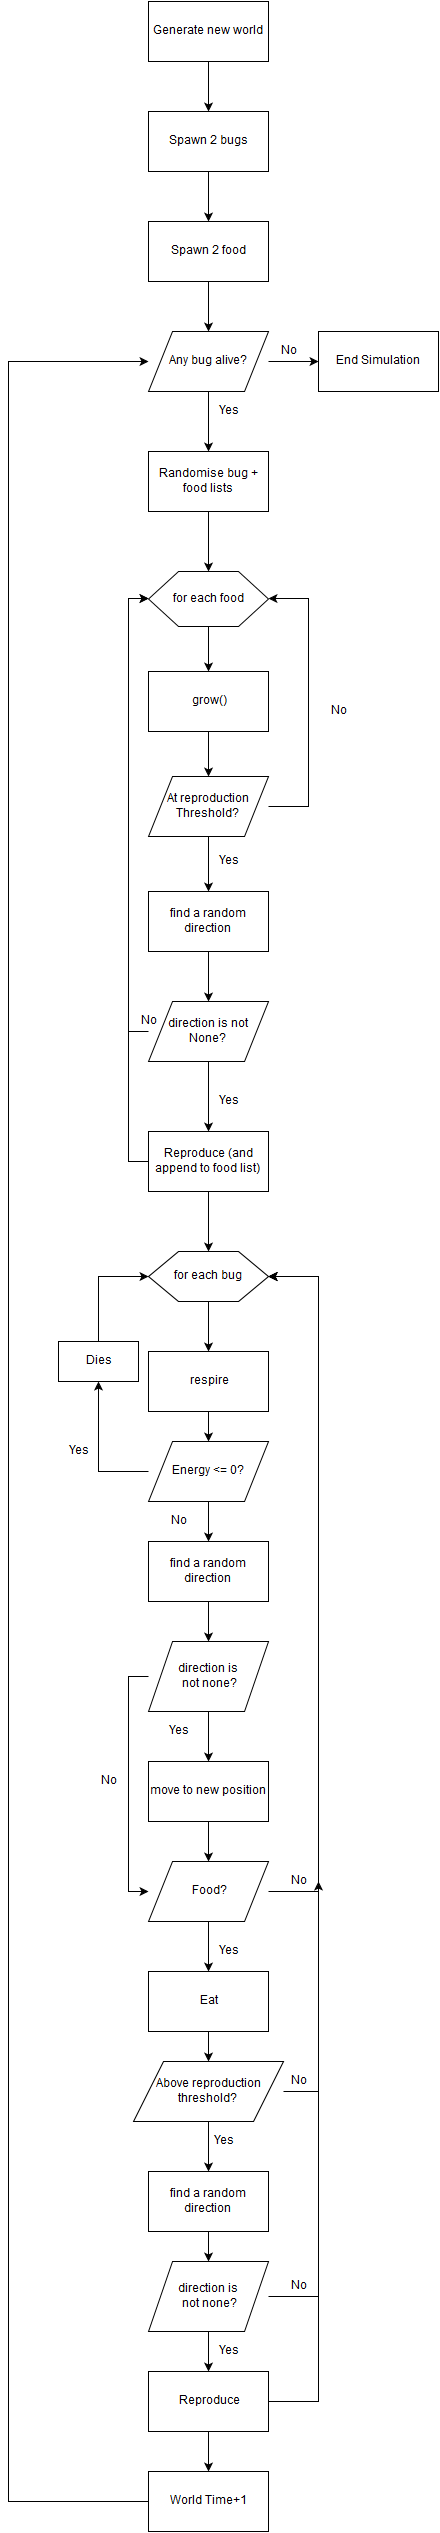

The diagram above was exported from draw.io. Its source (the exported page's mxGraphModel, read from the mxfile embedded in the PNG):
<mxGraphModel dx="3082" dy="740" grid="1" gridSize="10" guides="1" tooltips="1" connect="1" arrows="1" fold="1" page="1" pageScale="1" pageWidth="826" pageHeight="20000" background="#ffffff" math="0" shadow="0">
  <root>
    <mxCell id="0" />
    <mxCell id="1" parent="0" />
    <mxCell id="2" style="edgeStyle=orthogonalEdgeStyle;rounded=0;html=1;jettySize=auto;orthogonalLoop=1;entryX=0.5;entryY=0;" edge="1" source="3" target="5" parent="1">
      <mxGeometry x="-800" y="900" as="geometry">
        <mxPoint x="-800" y="950" as="targetPoint" />
        <Array as="points" />
      </mxGeometry>
    </mxCell>
    <mxCell id="3" value="Generate new world&lt;br&gt;" style="whiteSpace=wrap;html=1;" vertex="1" parent="1">
      <mxGeometry x="-860" y="840" width="120" height="60" as="geometry" />
    </mxCell>
    <mxCell id="4" style="edgeStyle=orthogonalEdgeStyle;rounded=0;html=1;exitX=0.5;exitY=1;jettySize=auto;orthogonalLoop=1;entryX=0.5;entryY=0;" edge="1" source="5" target="7" parent="1">
      <mxGeometry x="-800" y="1010" as="geometry">
        <mxPoint x="-800" y="1070" as="targetPoint" />
        <Array as="points" />
      </mxGeometry>
    </mxCell>
    <mxCell id="5" value="Spawn 2 bugs&lt;br&gt;" style="whiteSpace=wrap;html=1;" vertex="1" parent="1">
      <mxGeometry x="-860" y="950" width="120" height="60" as="geometry" />
    </mxCell>
    <mxCell id="6" style="edgeStyle=orthogonalEdgeStyle;rounded=0;html=1;entryX=0.5;entryY=0;jettySize=auto;orthogonalLoop=1;" edge="1" source="7" parent="1">
      <mxGeometry x="-800" y="1120" as="geometry">
        <mxPoint x="-800" y="1170" as="targetPoint" />
      </mxGeometry>
    </mxCell>
    <mxCell id="7" value="Spawn 2 food&lt;br&gt;" style="whiteSpace=wrap;html=1;" vertex="1" parent="1">
      <mxGeometry x="-860" y="1060" width="120" height="60" as="geometry" />
    </mxCell>
    <mxCell id="8" style="edgeStyle=orthogonalEdgeStyle;rounded=0;html=1;exitX=0.5;exitY=1;jettySize=auto;orthogonalLoop=1;entryX=0.5;entryY=0;" edge="1" source="10" target="16" parent="1">
      <mxGeometry x="-800" y="1230" as="geometry">
        <mxPoint x="-800" y="1280" as="targetPoint" />
        <Array as="points" />
      </mxGeometry>
    </mxCell>
    <mxCell id="9" style="edgeStyle=orthogonalEdgeStyle;rounded=0;html=1;exitX=1;exitY=0.5;entryX=0;entryY=0.5;jettySize=auto;orthogonalLoop=1;" edge="1" source="10" target="71" parent="1">
      <mxGeometry x="-740" y="1200" as="geometry" />
    </mxCell>
    <mxCell id="10" value="Any bug alive?&lt;br&gt;" style="shape=parallelogram;whiteSpace=wrap;html=1;" vertex="1" parent="1">
      <mxGeometry x="-860" y="1170" width="120" height="60" as="geometry" />
    </mxCell>
    <mxCell id="11" style="edgeStyle=orthogonalEdgeStyle;rounded=0;html=1;exitX=0.5;exitY=1;jettySize=auto;orthogonalLoop=1;" edge="1" source="10" target="10" parent="1">
      <mxGeometry x="-800" y="1230" as="geometry" />
    </mxCell>
    <mxCell id="12" value="Yes" style="text;html=1;strokeColor=none;fillColor=none;align=center;verticalAlign=middle;whiteSpace=wrap;" vertex="1" parent="1">
      <mxGeometry x="-800" y="1240" width="40" height="20" as="geometry" />
    </mxCell>
    <mxCell id="13" style="edgeStyle=orthogonalEdgeStyle;rounded=0;html=1;exitX=0.5;exitY=1;jettySize=auto;orthogonalLoop=1;" edge="1" source="14" target="18" parent="1">
      <mxGeometry x="-800" y="2140" as="geometry" />
    </mxCell>
    <mxCell id="14" value="for each bug&lt;br&gt;" style="shape=hexagon;perimeter=hexagonPerimeter;whiteSpace=wrap;html=1;" vertex="1" parent="1">
      <mxGeometry x="-860" y="2090" width="120" height="50" as="geometry" />
    </mxCell>
    <mxCell id="15" style="edgeStyle=orthogonalEdgeStyle;rounded=0;html=1;exitX=0.5;exitY=1;jettySize=auto;orthogonalLoop=1;entryX=0.5;entryY=0;" edge="1" source="16" target="23" parent="1">
      <mxGeometry x="-800" y="1350" as="geometry">
        <mxPoint x="-800" y="1410" as="targetPoint" />
        <Array as="points" />
      </mxGeometry>
    </mxCell>
    <mxCell id="16" value="Randomise bug + food lists&lt;br&gt;" style="whiteSpace=wrap;html=1;" vertex="1" parent="1">
      <mxGeometry x="-860" y="1290" width="120" height="60" as="geometry" />
    </mxCell>
    <mxCell id="17" style="edgeStyle=orthogonalEdgeStyle;rounded=0;html=1;exitX=0.5;exitY=1;entryX=0.5;entryY=0;jettySize=auto;orthogonalLoop=1;" edge="1" source="18" target="21" parent="1">
      <mxGeometry x="-800" y="2250" as="geometry" />
    </mxCell>
    <mxCell id="18" value="respire" style="whiteSpace=wrap;html=1;" vertex="1" parent="1">
      <mxGeometry x="-860" y="2190" width="120" height="60" as="geometry" />
    </mxCell>
    <mxCell id="19" style="edgeStyle=orthogonalEdgeStyle;rounded=0;html=1;exitX=0.5;exitY=1;entryX=0.5;entryY=0;jettySize=auto;orthogonalLoop=1;" edge="1" source="21" target="41" parent="1">
      <mxGeometry x="-800" y="2340" as="geometry" />
    </mxCell>
    <mxCell id="20" style="edgeStyle=orthogonalEdgeStyle;rounded=0;html=1;exitX=0;exitY=0.5;entryX=0.5;entryY=1;jettySize=auto;orthogonalLoop=1;" edge="1" source="21" target="75" parent="1">
      <mxGeometry x="-910" y="2220" as="geometry" />
    </mxCell>
    <mxCell id="21" value="Energy &amp;lt;= 0?&lt;br&gt;" style="shape=parallelogram;whiteSpace=wrap;html=1;" vertex="1" parent="1">
      <mxGeometry x="-860" y="2280" width="120" height="60" as="geometry" />
    </mxCell>
    <mxCell id="22" style="edgeStyle=orthogonalEdgeStyle;rounded=0;html=1;exitX=0.5;exitY=1;entryX=0.5;entryY=0;jettySize=auto;orthogonalLoop=1;" edge="1" source="23" target="25" parent="1">
      <mxGeometry x="-800" y="1465" as="geometry" />
    </mxCell>
    <mxCell id="23" value="for each food&lt;br&gt;" style="shape=hexagon;perimeter=hexagonPerimeter;whiteSpace=wrap;html=1;" vertex="1" parent="1">
      <mxGeometry x="-860" y="1410" width="120" height="55" as="geometry" />
    </mxCell>
    <mxCell id="24" style="edgeStyle=orthogonalEdgeStyle;rounded=0;html=1;exitX=0.5;exitY=1;entryX=0.5;entryY=0;jettySize=auto;orthogonalLoop=1;" edge="1" source="25" target="28" parent="1">
      <mxGeometry x="-800" y="1570" as="geometry" />
    </mxCell>
    <mxCell id="25" value="grow()" style="whiteSpace=wrap;html=1;" vertex="1" parent="1">
      <mxGeometry x="-860" y="1510" width="120" height="60" as="geometry" />
    </mxCell>
    <mxCell id="26" style="edgeStyle=orthogonalEdgeStyle;rounded=0;html=1;exitX=1;exitY=0.5;entryX=1;entryY=0.5;jettySize=auto;orthogonalLoop=1;" edge="1" source="28" target="23" parent="1">
      <mxGeometry x="-740" y="1437" as="geometry">
        <Array as="points">
          <mxPoint x="-700" y="1645" />
          <mxPoint x="-700" y="1437" />
        </Array>
      </mxGeometry>
    </mxCell>
    <mxCell id="27" style="edgeStyle=orthogonalEdgeStyle;rounded=0;html=1;exitX=0.5;exitY=1;entryX=0.5;entryY=0;jettySize=auto;orthogonalLoop=1;" edge="1" source="28" target="30" parent="1">
      <mxGeometry x="-800" y="1675" as="geometry" />
    </mxCell>
    <mxCell id="28" value="At reproduction Threshold?&lt;br&gt;" style="shape=parallelogram;whiteSpace=wrap;html=1;" vertex="1" parent="1">
      <mxGeometry x="-860" y="1615" width="120" height="60" as="geometry" />
    </mxCell>
    <mxCell id="29" style="edgeStyle=orthogonalEdgeStyle;rounded=0;html=1;exitX=0.5;exitY=1;entryX=0.5;entryY=0;jettySize=auto;orthogonalLoop=1;" edge="1" source="30" target="33" parent="1">
      <mxGeometry x="-800" y="1790" as="geometry" />
    </mxCell>
    <mxCell id="30" value="find a random direction&lt;br&gt;" style="whiteSpace=wrap;html=1;" vertex="1" parent="1">
      <mxGeometry x="-860" y="1730" width="120" height="60" as="geometry" />
    </mxCell>
    <mxCell id="31" style="edgeStyle=orthogonalEdgeStyle;rounded=0;html=1;exitX=0.5;exitY=1;entryX=0.5;entryY=0;jettySize=auto;orthogonalLoop=1;" edge="1" source="33" target="36" parent="1">
      <mxGeometry x="-800" y="1900" as="geometry" />
    </mxCell>
    <mxCell id="32" style="edgeStyle=orthogonalEdgeStyle;rounded=0;html=1;exitX=0;exitY=0.5;entryX=0;entryY=0.5;jettySize=auto;orthogonalLoop=1;" edge="1" source="33" target="23" parent="1">
      <mxGeometry x="-880" y="1437" as="geometry" />
    </mxCell>
    <mxCell id="33" value="direction is not None?&lt;br&gt;" style="shape=parallelogram;whiteSpace=wrap;html=1;" vertex="1" parent="1">
      <mxGeometry x="-860" y="1840" width="120" height="60" as="geometry" />
    </mxCell>
    <mxCell id="34" style="edgeStyle=orthogonalEdgeStyle;rounded=0;html=1;exitX=0;exitY=0.5;jettySize=auto;orthogonalLoop=1;entryX=0;entryY=0.5;" edge="1" source="36" target="23" parent="1">
      <mxGeometry x="-880" y="1437" as="geometry">
        <mxPoint x="-880" y="1870" as="targetPoint" />
        <Array as="points">
          <mxPoint x="-880" y="2000" />
          <mxPoint x="-880" y="1437" />
        </Array>
      </mxGeometry>
    </mxCell>
    <mxCell id="35" style="edgeStyle=orthogonalEdgeStyle;rounded=0;html=1;exitX=0.5;exitY=1;jettySize=auto;orthogonalLoop=1;entryX=0.5;entryY=0;" edge="1" source="36" target="14" parent="1">
      <mxGeometry x="-800" y="2030" as="geometry">
        <mxPoint x="-840" y="2050" as="targetPoint" />
        <Array as="points" />
      </mxGeometry>
    </mxCell>
    <mxCell id="36" value="Reproduce (and append to food list)&lt;br&gt;" style="whiteSpace=wrap;html=1;" vertex="1" parent="1">
      <mxGeometry x="-860" y="1970" width="120" height="60" as="geometry" />
    </mxCell>
    <mxCell id="37" value="Yes" style="text;html=1;strokeColor=none;fillColor=none;align=center;verticalAlign=middle;whiteSpace=wrap;" vertex="1" parent="1">
      <mxGeometry x="-800" y="1690" width="40" height="20" as="geometry" />
    </mxCell>
    <mxCell id="38" value="No" style="text;html=1;strokeColor=none;fillColor=none;align=center;verticalAlign=middle;whiteSpace=wrap;" vertex="1" parent="1">
      <mxGeometry x="-850" y="2350" width="40" height="20" as="geometry" />
    </mxCell>
    <mxCell id="39" value="Yes" style="text;html=1;strokeColor=none;fillColor=none;align=center;verticalAlign=middle;whiteSpace=wrap;" vertex="1" parent="1">
      <mxGeometry x="-950" y="2280" width="40" height="20" as="geometry" />
    </mxCell>
    <mxCell id="40" style="edgeStyle=orthogonalEdgeStyle;rounded=0;html=1;exitX=0.5;exitY=1;entryX=0.5;entryY=0;jettySize=auto;orthogonalLoop=1;" edge="1" source="41" target="44" parent="1">
      <mxGeometry x="-800" y="2440" as="geometry" />
    </mxCell>
    <mxCell id="41" value="find a random direction&lt;br&gt;" style="whiteSpace=wrap;html=1;" vertex="1" parent="1">
      <mxGeometry x="-860" y="2380" width="120" height="60" as="geometry" />
    </mxCell>
    <mxCell id="42" style="edgeStyle=orthogonalEdgeStyle;rounded=0;html=1;exitX=0.5;exitY=1;entryX=0.5;entryY=0;jettySize=auto;orthogonalLoop=1;" edge="1" source="44" target="46" parent="1">
      <mxGeometry x="-800" y="2550" as="geometry" />
    </mxCell>
    <mxCell id="43" style="edgeStyle=orthogonalEdgeStyle;rounded=0;html=1;exitX=0;exitY=0.5;entryX=0;entryY=0.5;jettySize=auto;orthogonalLoop=1;" edge="1" source="44" target="50" parent="1">
      <mxGeometry x="-880" y="2515" as="geometry" />
    </mxCell>
    <mxCell id="44" value="direction is&lt;br&gt;&amp;nbsp;not none?&lt;br&gt;" style="shape=parallelogram;whiteSpace=wrap;html=1;" vertex="1" parent="1">
      <mxGeometry x="-860" y="2480" width="120" height="70" as="geometry" />
    </mxCell>
    <mxCell id="45" style="edgeStyle=orthogonalEdgeStyle;rounded=0;html=1;exitX=0.5;exitY=1;entryX=0.5;entryY=0;jettySize=auto;orthogonalLoop=1;" edge="1" source="46" target="50" parent="1">
      <mxGeometry x="-800" y="2660" as="geometry" />
    </mxCell>
    <mxCell id="46" value="move to new position&lt;br&gt;" style="whiteSpace=wrap;html=1;" vertex="1" parent="1">
      <mxGeometry x="-860" y="2600" width="120" height="60" as="geometry" />
    </mxCell>
    <mxCell id="47" value="Yes" style="text;html=1;strokeColor=none;fillColor=none;align=center;verticalAlign=middle;whiteSpace=wrap;" vertex="1" parent="1">
      <mxGeometry x="-850" y="2560" width="40" height="20" as="geometry" />
    </mxCell>
    <mxCell id="48" style="edgeStyle=orthogonalEdgeStyle;rounded=0;html=1;exitX=0.5;exitY=1;entryX=0.5;entryY=0;jettySize=auto;orthogonalLoop=1;" edge="1" source="50" target="53" parent="1">
      <mxGeometry x="-800" y="2760" as="geometry" />
    </mxCell>
    <mxCell id="49" style="edgeStyle=orthogonalEdgeStyle;rounded=0;html=1;exitX=1;exitY=0.5;entryX=1;entryY=0.5;jettySize=auto;orthogonalLoop=1;" edge="1" source="79" target="14" parent="1">
      <mxGeometry x="-740" y="2115" as="geometry">
        <Array as="points">
          <mxPoint x="-690" y="2115" />
        </Array>
      </mxGeometry>
    </mxCell>
    <mxCell id="50" value="Food?" style="shape=parallelogram;whiteSpace=wrap;html=1;" vertex="1" parent="1">
      <mxGeometry x="-860" y="2700" width="120" height="60" as="geometry" />
    </mxCell>
    <mxCell id="51" value="No" style="text;html=1;strokeColor=none;fillColor=none;align=center;verticalAlign=middle;whiteSpace=wrap;" vertex="1" parent="1">
      <mxGeometry x="-920" y="2610" width="40" height="20" as="geometry" />
    </mxCell>
    <mxCell id="52" style="edgeStyle=orthogonalEdgeStyle;rounded=0;html=1;exitX=0.5;exitY=1;entryX=0.5;entryY=0;jettySize=auto;orthogonalLoop=1;" edge="1" source="53" target="57" parent="1">
      <mxGeometry x="-800" y="2870" as="geometry" />
    </mxCell>
    <mxCell id="53" value="Eat" style="whiteSpace=wrap;html=1;" vertex="1" parent="1">
      <mxGeometry x="-860" y="2810" width="120" height="60" as="geometry" />
    </mxCell>
    <mxCell id="54" value="Yes" style="text;html=1;strokeColor=none;fillColor=none;align=center;verticalAlign=middle;whiteSpace=wrap;" vertex="1" parent="1">
      <mxGeometry x="-800" y="2780" width="40" height="20" as="geometry" />
    </mxCell>
    <mxCell id="55" style="edgeStyle=orthogonalEdgeStyle;rounded=0;html=1;exitX=0.5;exitY=1;entryX=0.5;entryY=0;jettySize=auto;orthogonalLoop=1;" edge="1" source="57" target="59" parent="1">
      <mxGeometry x="-800" y="2960" as="geometry" />
    </mxCell>
    <mxCell id="56" style="edgeStyle=orthogonalEdgeStyle;rounded=0;html=1;exitX=1;exitY=0.5;entryX=1;entryY=0.5;jettySize=auto;orthogonalLoop=1;" edge="1" source="57" target="14" parent="1">
      <mxGeometry x="-740" y="2115" as="geometry">
        <Array as="points">
          <mxPoint x="-690" y="2930" />
          <mxPoint x="-690" y="2115" />
        </Array>
      </mxGeometry>
    </mxCell>
    <mxCell id="57" value="Above reproduction threshold?&lt;br&gt;" style="shape=parallelogram;whiteSpace=wrap;html=1;" vertex="1" parent="1">
      <mxGeometry x="-875" y="2900" width="150" height="60" as="geometry" />
    </mxCell>
    <mxCell id="58" style="edgeStyle=orthogonalEdgeStyle;rounded=0;html=1;exitX=0.5;exitY=1;entryX=0.5;entryY=0;jettySize=auto;orthogonalLoop=1;" edge="1" source="59" target="62" parent="1">
      <mxGeometry x="-800" y="3070" as="geometry" />
    </mxCell>
    <mxCell id="59" value="find a random direction&lt;br&gt;" style="whiteSpace=wrap;html=1;" vertex="1" parent="1">
      <mxGeometry x="-860" y="3010" width="120" height="60" as="geometry" />
    </mxCell>
    <mxCell id="60" style="edgeStyle=orthogonalEdgeStyle;rounded=0;html=1;exitX=0.5;exitY=1;entryX=0.5;entryY=0;jettySize=auto;orthogonalLoop=1;" edge="1" source="62" target="65" parent="1">
      <mxGeometry x="-800" y="3170" as="geometry" />
    </mxCell>
    <mxCell id="61" style="edgeStyle=orthogonalEdgeStyle;rounded=0;html=1;exitX=1;exitY=0.5;entryX=1;entryY=0.5;jettySize=auto;orthogonalLoop=1;" edge="1" source="62" target="14" parent="1">
      <mxGeometry x="-740" y="2115" as="geometry">
        <Array as="points">
          <mxPoint x="-690" y="3135" />
          <mxPoint x="-690" y="2115" />
        </Array>
      </mxGeometry>
    </mxCell>
    <mxCell id="62" value="direction is&lt;br&gt;&amp;nbsp;not none?&lt;br&gt;" style="shape=parallelogram;whiteSpace=wrap;html=1;" vertex="1" parent="1">
      <mxGeometry x="-860" y="3100" width="120" height="70" as="geometry" />
    </mxCell>
    <mxCell id="63" style="edgeStyle=orthogonalEdgeStyle;rounded=0;html=1;exitX=0.5;exitY=1;entryX=0.5;entryY=0;jettySize=auto;orthogonalLoop=1;" edge="1" source="65" target="70" parent="1">
      <mxGeometry x="-800" y="3270" as="geometry" />
    </mxCell>
    <mxCell id="64" style="edgeStyle=orthogonalEdgeStyle;rounded=0;html=1;exitX=1;exitY=0.5;jettySize=auto;orthogonalLoop=1;entryX=1;entryY=0.5;" edge="1" source="65" target="14" parent="1">
      <mxGeometry x="-740" y="2115" as="geometry">
        <mxPoint x="-720" y="3140" as="targetPoint" />
        <Array as="points">
          <mxPoint x="-690" y="3240" />
          <mxPoint x="-690" y="2115" />
        </Array>
      </mxGeometry>
    </mxCell>
    <mxCell id="65" value="Reproduce" style="whiteSpace=wrap;html=1;" vertex="1" parent="1">
      <mxGeometry x="-860" y="3210" width="120" height="60" as="geometry" />
    </mxCell>
    <mxCell id="66" value="Yes" style="text;html=1;strokeColor=none;fillColor=none;align=center;verticalAlign=middle;whiteSpace=wrap;" vertex="1" parent="1">
      <mxGeometry x="-805" y="2970" width="40" height="20" as="geometry" />
    </mxCell>
    <mxCell id="67" value="Yes" style="text;html=1;strokeColor=none;fillColor=none;align=center;verticalAlign=middle;whiteSpace=wrap;" vertex="1" parent="1">
      <mxGeometry x="-800" y="3180" width="40" height="20" as="geometry" />
    </mxCell>
    <mxCell id="68" value="No" style="text;html=1;strokeColor=none;fillColor=none;align=center;verticalAlign=middle;whiteSpace=wrap;" vertex="1" parent="1">
      <mxGeometry x="-730" y="2910" width="40" height="20" as="geometry" />
    </mxCell>
    <mxCell id="69" style="edgeStyle=orthogonalEdgeStyle;rounded=0;html=1;exitX=0;exitY=0.5;jettySize=auto;orthogonalLoop=1;entryX=0;entryY=0.5;" edge="1" source="70" target="10" parent="1">
      <mxGeometry x="-1000" y="1200" as="geometry">
        <mxPoint x="-940" y="1566" as="targetPoint" />
        <Array as="points">
          <mxPoint x="-1000" y="3340" />
          <mxPoint x="-1000" y="1200" />
        </Array>
      </mxGeometry>
    </mxCell>
    <mxCell id="70" value="World Time+1&lt;br&gt;" style="whiteSpace=wrap;html=1;" vertex="1" parent="1">
      <mxGeometry x="-860" y="3310" width="120" height="60" as="geometry" />
    </mxCell>
    <mxCell id="71" value="End Simulation&lt;br&gt;" style="whiteSpace=wrap;html=1;" vertex="1" parent="1">
      <mxGeometry x="-690" y="1170" width="120" height="60" as="geometry" />
    </mxCell>
    <mxCell id="72" value="No" style="text;html=1;strokeColor=none;fillColor=none;align=center;verticalAlign=middle;whiteSpace=wrap;" vertex="1" parent="1">
      <mxGeometry x="-740" y="1180" width="40" height="20" as="geometry" />
    </mxCell>
    <mxCell id="73" value="No" style="text;html=1;strokeColor=none;fillColor=none;align=center;verticalAlign=middle;whiteSpace=wrap;" vertex="1" parent="1">
      <mxGeometry x="-690" y="1540" width="40" height="20" as="geometry" />
    </mxCell>
    <mxCell id="74" style="edgeStyle=orthogonalEdgeStyle;rounded=0;html=1;exitX=0.5;exitY=0;entryX=0;entryY=0.5;jettySize=auto;orthogonalLoop=1;" edge="1" source="75" target="14" parent="1">
      <mxGeometry x="-910" y="2115" as="geometry" />
    </mxCell>
    <mxCell id="75" value="Dies" style="whiteSpace=wrap;html=1;" vertex="1" parent="1">
      <mxGeometry x="-950" y="2180" width="80" height="40" as="geometry" />
    </mxCell>
    <mxCell id="76" value="No" style="text;html=1;strokeColor=none;fillColor=none;align=center;verticalAlign=middle;whiteSpace=wrap;" vertex="1" parent="1">
      <mxGeometry x="-730" y="3115" width="40" height="20" as="geometry" />
    </mxCell>
    <mxCell id="77" value="No" style="text;html=1;strokeColor=none;fillColor=none;align=center;verticalAlign=middle;whiteSpace=wrap;" vertex="1" parent="1">
      <mxGeometry x="-880" y="1850" width="40" height="20" as="geometry" />
    </mxCell>
    <mxCell id="78" value="Yes" style="text;html=1;strokeColor=none;fillColor=none;align=center;verticalAlign=middle;whiteSpace=wrap;" vertex="1" parent="1">
      <mxGeometry x="-800" y="1930" width="40" height="20" as="geometry" />
    </mxCell>
    <mxCell id="79" value="No" style="text;html=1;strokeColor=none;fillColor=none;align=center;verticalAlign=middle;whiteSpace=wrap;" vertex="1" parent="1">
      <mxGeometry x="-730" y="2710" width="40" height="20" as="geometry" />
    </mxCell>
    <mxCell id="80" style="edgeStyle=orthogonalEdgeStyle;rounded=0;html=1;exitX=1;exitY=0.5;entryX=1;entryY=0.5;jettySize=auto;orthogonalLoop=1;" edge="1" source="50" target="79" parent="1">
      <mxGeometry x="-740" y="2720" as="geometry">
        <mxPoint x="-740" y="2730" as="sourcePoint" />
        <mxPoint x="-740" y="2115" as="targetPoint" />
        <Array as="points">
          <mxPoint x="-690" y="2730" />
        </Array>
      </mxGeometry>
    </mxCell>
  </root>
</mxGraphModel>